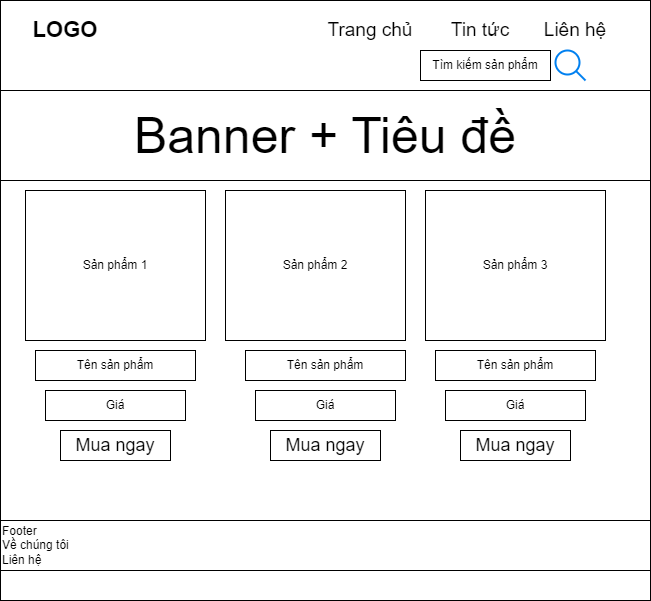

The diagram above was exported from draw.io. Its source (the exported page's mxGraphModel, read from the mxfile embedded in the PNG):
<mxGraphModel dx="1184" dy="666" grid="1" gridSize="10" guides="1" tooltips="1" connect="1" arrows="1" fold="1" page="1" pageScale="1" pageWidth="1100" pageHeight="850" background="#ffffff" math="0" shadow="0">
  <root>
    <mxCell id="0" />
    <mxCell id="1" parent="0" />
    <mxCell id="gRsLqJtJmpGrZD-pjR84-1" value="" style="rounded=0;whiteSpace=wrap;html=1;" parent="1" vertex="1">
      <mxGeometry x="95" y="100" width="650" height="600" as="geometry" />
    </mxCell>
    <mxCell id="gRsLqJtJmpGrZD-pjR84-4" value="Trang chủ" style="text;html=1;strokeColor=none;fillColor=none;align=center;verticalAlign=middle;whiteSpace=wrap;rounded=0;fontSize=19;" parent="1" vertex="1">
      <mxGeometry x="420" y="115" width="90" height="30" as="geometry" />
    </mxCell>
    <mxCell id="gRsLqJtJmpGrZD-pjR84-5" value="Tin tức&lt;font style=&quot;font-size: 19px;&quot;&gt;&lt;br style=&quot;font-size: 19px;&quot;&gt;&lt;/font&gt;" style="text;html=1;strokeColor=none;fillColor=none;align=center;verticalAlign=middle;whiteSpace=wrap;rounded=0;fontSize=19;" parent="1" vertex="1">
      <mxGeometry x="530" y="115" width="90" height="30" as="geometry" />
    </mxCell>
    <mxCell id="gRsLqJtJmpGrZD-pjR84-6" value="Liên hệ" style="text;html=1;strokeColor=none;fillColor=none;align=center;verticalAlign=middle;whiteSpace=wrap;rounded=0;fontSize=19;" parent="1" vertex="1">
      <mxGeometry x="625" y="115" width="90" height="30" as="geometry" />
    </mxCell>
    <mxCell id="gRsLqJtJmpGrZD-pjR84-7" value="Banner + Tiêu đề" style="rounded=0;whiteSpace=wrap;html=1;fontSize=50;" parent="1" vertex="1">
      <mxGeometry x="95" y="190" width="650" height="90" as="geometry" />
    </mxCell>
    <mxCell id="gRsLqJtJmpGrZD-pjR84-8" value="Sản phẩm 1" style="rounded=0;whiteSpace=wrap;html=1;" parent="1" vertex="1">
      <mxGeometry x="120" y="290" width="180" height="150" as="geometry" />
    </mxCell>
    <mxCell id="gRsLqJtJmpGrZD-pjR84-9" value="Sản phẩm 2" style="rounded=0;whiteSpace=wrap;html=1;" parent="1" vertex="1">
      <mxGeometry x="320" y="290" width="180" height="150" as="geometry" />
    </mxCell>
    <mxCell id="gRsLqJtJmpGrZD-pjR84-10" value="Sản phẩm 3" style="rounded=0;whiteSpace=wrap;html=1;" parent="1" vertex="1">
      <mxGeometry x="520" y="290" width="180" height="150" as="geometry" />
    </mxCell>
    <mxCell id="gRsLqJtJmpGrZD-pjR84-11" value="Tên sản phẩm" style="rounded=0;whiteSpace=wrap;html=1;" parent="1" vertex="1">
      <mxGeometry x="130" y="450" width="160" height="30" as="geometry" />
    </mxCell>
    <mxCell id="gRsLqJtJmpGrZD-pjR84-13" value="Tên sản phẩm" style="rounded=0;whiteSpace=wrap;html=1;" parent="1" vertex="1">
      <mxGeometry x="530" y="450" width="160" height="30" as="geometry" />
    </mxCell>
    <mxCell id="gRsLqJtJmpGrZD-pjR84-14" value="Tên sản phẩm" style="rounded=0;whiteSpace=wrap;html=1;" parent="1" vertex="1">
      <mxGeometry x="340" y="450" width="160" height="30" as="geometry" />
    </mxCell>
    <mxCell id="gRsLqJtJmpGrZD-pjR84-15" value="Giá" style="rounded=0;whiteSpace=wrap;html=1;" parent="1" vertex="1">
      <mxGeometry x="140" y="490" width="140" height="30" as="geometry" />
    </mxCell>
    <mxCell id="gRsLqJtJmpGrZD-pjR84-16" value="Giá" style="rounded=0;whiteSpace=wrap;html=1;" parent="1" vertex="1">
      <mxGeometry x="540" y="490" width="140" height="30" as="geometry" />
    </mxCell>
    <mxCell id="gRsLqJtJmpGrZD-pjR84-17" value="Giá" style="rounded=0;whiteSpace=wrap;html=1;" parent="1" vertex="1">
      <mxGeometry x="350" y="490" width="140" height="30" as="geometry" />
    </mxCell>
    <mxCell id="gRsLqJtJmpGrZD-pjR84-18" value="Footer&lt;br&gt;Về chúng tôi&lt;br&gt;&lt;div style=&quot;&quot;&gt;&lt;span style=&quot;background-color: initial;&quot;&gt;Liên hệ&lt;/span&gt;&lt;/div&gt;" style="rounded=0;whiteSpace=wrap;html=1;align=left;" parent="1" vertex="1">
      <mxGeometry x="95" y="620" width="650" height="50" as="geometry" />
    </mxCell>
    <mxCell id="gRsLqJtJmpGrZD-pjR84-19" value="&lt;b&gt;LOGO&lt;/b&gt;" style="text;html=1;strokeColor=none;fillColor=none;align=center;verticalAlign=middle;whiteSpace=wrap;rounded=0;fontSize=22;" parent="1" vertex="1">
      <mxGeometry x="95" y="100" width="130" height="60" as="geometry" />
    </mxCell>
    <mxCell id="gRsLqJtJmpGrZD-pjR84-21" value="&lt;font style=&quot;font-size: 18px;&quot;&gt;Mua ngay&lt;/font&gt;" style="rounded=0;whiteSpace=wrap;html=1;" parent="1" vertex="1">
      <mxGeometry x="155" y="530" width="110" height="30" as="geometry" />
    </mxCell>
    <mxCell id="gRsLqJtJmpGrZD-pjR84-22" value="&lt;font style=&quot;font-size: 18px;&quot;&gt;Mua ngay&lt;/font&gt;" style="rounded=0;whiteSpace=wrap;html=1;" parent="1" vertex="1">
      <mxGeometry x="555" y="530" width="110" height="30" as="geometry" />
    </mxCell>
    <mxCell id="gRsLqJtJmpGrZD-pjR84-23" value="&lt;font style=&quot;font-size: 18px;&quot;&gt;Mua ngay&lt;/font&gt;" style="rounded=0;whiteSpace=wrap;html=1;" parent="1" vertex="1">
      <mxGeometry x="365" y="530" width="110" height="30" as="geometry" />
    </mxCell>
    <mxCell id="atvQCZflg91glESfNEY8-23" value="Tìm kiếm sản phẩm" style="rounded=0;whiteSpace=wrap;html=1;" vertex="1" parent="1">
      <mxGeometry x="515" y="150" width="130" height="30" as="geometry" />
    </mxCell>
    <mxCell id="atvQCZflg91glESfNEY8-24" value="" style="html=1;verticalLabelPosition=bottom;align=center;labelBackgroundColor=#ffffff;verticalAlign=top;strokeWidth=2;strokeColor=#0080F0;shadow=0;dashed=0;shape=mxgraph.ios7.icons.looking_glass;" vertex="1" parent="1">
      <mxGeometry x="650" y="150" width="30" height="30" as="geometry" />
    </mxCell>
  </root>
</mxGraphModel>